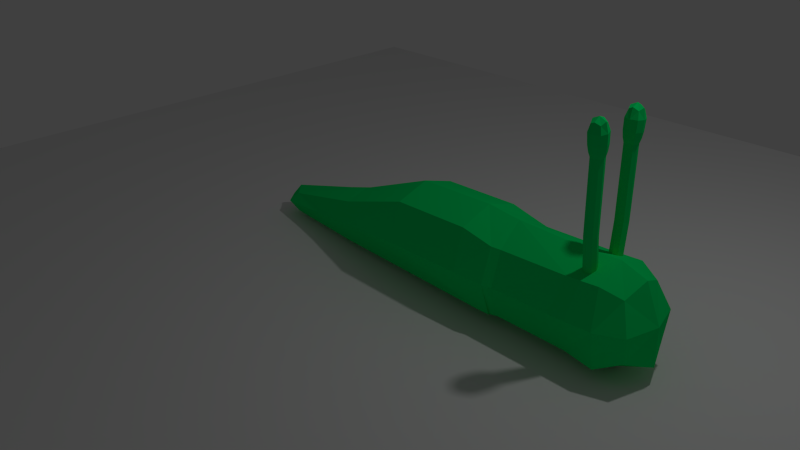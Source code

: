 # Source: snail.blend  (saved by Blender 2.71.0; exported with 4.5.12 LTS)
import bpy
from mathutils import Matrix  # noqa: F401  (used for matrix-valued properties, if any)

bpy.ops.wm.read_factory_settings(use_empty=True)
scene = bpy.context.scene
scene.name = 'Scene'

# ---- collections
col_collection_1 = bpy.data.collections.new('Collection 1'); scene.collection.children.link(col_collection_1)

# ---- materials (node trees are filled in below, after node groups)
mat_body = bpy.data.materials.new('Body')
mat_body.alpha_threshold = 0.0
mat_body.use_transparent_shadow = False
mat_body.diffuse_color = (0.0, 0.8276, 0.1637, 1.0)
mat_body.roughness = 0.5
mat_body.specular_intensity = 0.4505
mat_body.line_color = (0.0, 0.0, 0.0, 1.0)
mat_shell_001 = bpy.data.materials.new('Shell.001')
mat_shell_001.alpha_threshold = 0.0
mat_shell_001.use_transparent_shadow = False
mat_shell_001.diffuse_color = (0.0, 0.3369, 1.0, 1.0)
mat_shell_001.roughness = 0.5
mat_shell_001.specular_intensity = 0.04054
mat_shell_001.line_color = (0.0, 0.0, 0.0, 1.0)

# ---- material node trees

# ---- world
world_world = bpy.data.worlds.new('World'); scene.world = world_world
world_world.color = (0.05088, 0.05088, 0.05088)
world_world.use_sun_shadow = False
world_world.sun_shadow_jitter_overblur = 0.0
world_world.cycles.sampling_method = 'MANUAL'
world_world.cycles.sample_map_resolution = 256

# ---- cameras
cam_camera = bpy.data.cameras.new('Camera')
cam_camera.clip_end = 100.0
cam_camera.lens = 35.0
cam_camera.sensor_width = 32.0
cam_camera.sensor_height = 18.0
cam_camera.ortho_scale = 7.314
cam_camera.dof.focus_distance = 0.0
cam_camera.dof.aperture_fstop = 128.0

# ---- lights
light_lamp = bpy.data.lights.new('Lamp', 'POINT')
light_lamp.transmission_factor = 0.0
light_lamp.cutoff_distance = 30.0
light_lamp.energy = 100.0
light_lamp.shadow_buffer_clip_start = 1.001
light_lamp.shadow_soft_size = 0.1
light_lamp.shadow_maximum_resolution = 0.006
light_lamp.use_absolute_resolution = True
light_lamp.cycles.use_multiple_importance_sampling = False

# ---- meshes
me_cube_002 = bpy.data.meshes.new('Cube.002')
me_cube_002.from_pydata([(-1.069, 0.2822, -0.09734), (-0.9687, 0.3807, -0.07997), (-0.8687, 0.2822, -0.09734), (-0.9687, 0.1837, -0.1147), (-0.9794, 0.3993, -0.7227), (-1.089, 0.05253, 1.608), (-0.9687, 0.1707, 1.629), (-0.8687, 0.06468, 1.539), (-1.069, 0.06468, 1.539), (-0.9687, -0.06565, 1.587), (-0.9687, -0.0338, 1.521), (-0.9687, 0.1632, 1.556), (-0.8487, 0.05253, 1.608), (-0.9687, 0.1418, 1.908), (-1.109, 0.003906, 1.883), (-0.9687, -0.134, 1.859), (-0.8287, 0.003906, 1.883), (-0.9687, -0.03256, 2.09), (-1.044, 0.2083, -0.1104), (-1.069, 0.1821, 0.4087), (-1.044, 0.3561, -0.08431), (-1.044, 0.3929, -0.7252), (-0.9687, 0.2806, 0.4261), (-0.8937, 0.3561, -0.08431), (-0.9687, 0.4668, -0.7121), (-0.8687, 0.1821, 0.4087), (-0.8937, 0.2083, -0.1104), (-0.8937, 0.3929, -0.7252), (-0.9687, 0.08366, 0.3914), (-0.9687, 0.319, -0.7382), (-1.059, -0.0361, 1.592), (-0.8337, 0.03429, 1.711), (-0.9687, -0.09865, 1.688), (-1.059, 0.1412, 1.623), (-0.8787, 0.1412, 1.623), (-0.8937, -0.009177, 1.526), (-1.044, 0.1385, 1.552), (-1.104, 0.03429, 1.711), (-0.9687, -0.04176, 1.538), (-0.9687, 0.165, 1.574), (-1.074, 0.06164, 1.556), (-0.8637, 0.06164, 1.556), (-0.8787, -0.0361, 1.592), (-1.044, -0.009177, 1.526), (-0.8937, 0.1385, 1.552), (-0.9687, 0.1672, 1.735), (-0.8637, -0.02344, 2.039), (-0.9687, -0.1268, 2.02), (-1.074, -0.02344, 2.039), (-0.9687, 0.07996, 2.057), (-0.8637, 0.1073, 1.902), (-1.074, 0.1073, 1.902), (-1.074, -0.0995, 1.865), (-0.8637, -0.0995, 1.865), (-1.024, 0.3095, -0.572), (-1.024, 0.4189, -0.5527), (-0.9131, 0.4189, -0.5527), (-0.9131, 0.3095, -0.572), (-1.044, 0.1083, 0.3957), (-1.044, 0.256, 0.4217), (-0.8937, 0.256, 0.4217), (-0.8937, 0.1083, 0.3957), (-1.07, -0.06542, 1.694), (-1.07, 0.134, 1.729), (-0.8674, 0.134, 1.729), (-0.8674, -0.06542, 1.694), (-0.8899, -0.01591, 1.542), (-0.8899, 0.1392, 1.57), (-1.047, 0.1392, 1.57), (-1.047, -0.01591, 1.542), (-1.046, -0.09295, 1.985), (-1.046, 0.06024, 2.012), (-0.8909, 0.06024, 2.012), (-0.8909, -0.09295, 1.985), (-1.069, 0.8928, -0.06791), (-0.9687, 0.9928, -0.06791), (-0.8687, 0.8928, -0.06791), (-0.9687, 0.7928, -0.06791), (-0.9794, 0.8623, -0.7062), (-1.089, 0.8229, 1.651), (-0.9687, 0.9429, 1.651), (-0.8687, 0.8229, 1.581), (-1.069, 0.8229, 1.581), (-0.9687, 0.7029, 1.651), (-0.9687, 0.7229, 1.581), (-0.9687, 0.9229, 1.581), (-0.8487, 0.8229, 1.651), (-0.9687, 0.9629, 1.931), (-1.109, 0.8229, 1.931), (-0.9687, 0.6829, 1.931), (-0.8287, 0.8229, 1.931), (-0.9687, 0.8229, 2.141), (-1.044, 0.8178, -0.06791), (-1.069, 0.9035, 0.4478), (-1.044, 0.9678, -0.06791), (-1.044, 0.8928, -0.7054), (-0.9687, 1.003, 0.4478), (-0.8937, 0.9678, -0.06791), (-0.9687, 0.9678, -0.7054), (-0.8687, 0.9035, 0.4478), (-0.8937, 0.8178, -0.06791), (-0.8937, 0.8928, -0.7054), (-0.9687, 0.8035, 0.4478), (-0.9687, 0.8178, -0.7054), (-1.059, 0.7329, 1.651), (-0.8337, 0.8229, 1.756), (-0.9687, 0.6879, 1.756), (-1.059, 0.9129, 1.651), (-0.8787, 0.9129, 1.651), (-0.8937, 0.7479, 1.581), (-1.044, 0.8979, 1.581), (-1.104, 0.8229, 1.756), (-0.9687, 0.7179, 1.599), (-0.9687, 0.9279, 1.599), (-1.074, 0.8229, 1.599), (-0.8637, 0.8229, 1.599), (-0.8787, 0.7329, 1.651), (-1.044, 0.7479, 1.581), (-0.8937, 0.8979, 1.581), (-0.9687, 0.9579, 1.756), (-0.8637, 0.8229, 2.089), (-0.9687, 0.7179, 2.089), (-1.074, 0.8229, 2.089), (-0.9687, 0.9279, 2.089), (-0.8637, 0.9279, 1.931), (-1.074, 0.9279, 1.931), (-1.074, 0.7179, 1.931), (-0.8637, 0.7179, 1.931), (-1.024, 0.8373, -0.5401), (-1.024, 0.9484, -0.5401), (-0.9131, 0.9484, -0.5401), (-0.9131, 0.8373, -0.5401), (-1.044, 0.8285, 0.4478), (-1.044, 0.9785, 0.4478), (-0.8937, 0.9785, 0.4478), (-0.8937, 0.8285, 0.4478), (-1.07, 0.7217, 1.756), (-1.07, 0.9242, 1.756), (-0.8674, 0.9242, 1.756), (-0.8674, 0.7217, 1.756), (-0.8899, 0.7442, 1.599), (-0.8899, 0.9017, 1.599), (-1.047, 0.9017, 1.599), (-1.047, 0.7442, 1.599), (-1.046, 0.7451, 2.048), (-1.046, 0.9007, 2.048), (-0.8909, 0.9007, 2.048), (-0.8909, 0.7451, 2.048), (-5.944, 0.7122, -1.576), (-5.944, 0.6225, -0.5515), (-3.066, 0.566, 0.0894), (-5.944, 0.09809, -1.114), (-8.154, 0.6966, -1.357), (-5.944, 1.237, -1.014), (-0.6829, 0.5699, 0.04473), (-3.066, -0.1391, -0.8669), (-3.066, 1.426, -0.7299), (-2.494, 0.7121, -1.581), (0.00557, 0.6374, -0.7269), (-0.5969, -0.06616, -0.8316), (-0.5969, 1.348, -0.7079), (-0.5419, 0.7159, -1.624), (-2.468, 0.569, 0.0297), (-2.356, -0.0737, -0.8691), (-2.356, 1.362, -0.7434), (-2.356, 0.7106, -1.564), (-2.743, 0.7121, -1.581), (-5.944, 1.128, -1.411), (-4.457, 1.428, -0.7495), (-5.944, 0.274, -1.485), (-4.457, -0.1374, -0.8864), (-7.91, 0.7169, -1.59), (-7.91, 0.4048, -1.373), (-7.91, 0.9866, -1.322), (-4.457, 0.5694, 0.05026), (-5.944, 1.061, -0.6423), (-5.944, 0.2068, -0.717), (-7.91, 0.6745, -1.105), (-2.516, 0.7121, -1.581), (-2.516, 1.408, -0.7414), (-2.516, -0.1187, -0.8749), (-2.628, 0.5678, 0.04278), (-3.066, 1.17, -0.05493), (-3.066, -0.00395, -0.1576), (-2.494, 0.108, -1.437), (-2.494, 1.282, -1.334), (0.01459, 0.6939, -1.372), (-0.145, 1.18, -0.6902), (-0.145, 0.09713, -0.7849), (-0.2526, 0.583, -0.1053), (-2.356, 1.133, -0.1907), (-0.6614, 0.06793, -0.2044), (-0.5672, 0.05874, -1.441), (-2.356, 1.233, -1.328), (-0.6614, 1.107, -0.1134), (-2.356, 0.05608, -0.2849), (-2.356, 0.1555, -1.422), (-0.5672, 1.331, -1.329), (-1.156, 0.5736, 0.001861), (-1.135, -0.06965, -0.8535), (-1.135, 1.356, -0.7288), (-1.113, 0.7124, -1.584), (-3.457, 1.282, -1.339), (-2.743, 0.1084, -1.442), (-7.721, 0.4958, -1.544), (-7.721, 0.9267, -1.506), (-4.457, 1.173, -0.08917), (-4.457, -0.0009528, -0.1919), (-7.721, 0.4634, -1.173), (-7.721, 0.8943, -1.136), (-2.516, 1.268, -1.338), (-2.516, 0.1229, -1.438), (-2.516, 1.166, -0.1784), (-2.516, 0.02142, -0.2785), (-0.1709, 1.15, -1.141), (-0.1709, 0.2041, -1.223), (-0.3291, 0.9916, -0.2495), (-0.3291, 0.2057, -0.3183), (-1.151, 1.123, -0.1499), (-1.151, 0.05916, -0.2429), (-1.119, 0.1579, -1.433), (-1.119, 1.232, -1.339)], [], [(0, 18, 58, 19), (0, 19, 59, 20), (0, 20, 55, 21), (0, 21, 54, 18), (1, 20, 59, 22), (1, 22, 60, 23), (1, 23, 56, 24), (1, 24, 55, 20), (2, 23, 60, 25), (2, 25, 61, 26), (2, 26, 57, 27), (2, 27, 56, 23), (3, 26, 61, 28), (3, 28, 58, 18), (3, 18, 54, 29), (3, 29, 57, 26), (4, 29, 54, 21), (4, 21, 55, 24), (4, 24, 56, 27), (4, 27, 57, 29), (5, 33, 68, 40), (5, 40, 69, 30), (5, 30, 62, 37), (5, 37, 63, 33), (6, 34, 67, 39), (6, 39, 68, 33), (6, 33, 63, 45), (6, 45, 64, 34), (7, 35, 61, 25), (7, 25, 60, 44), (7, 44, 67, 41), (7, 41, 66, 35), (8, 36, 59, 19), (8, 19, 58, 43), (8, 43, 69, 40), (8, 40, 68, 36), (9, 30, 69, 38), (9, 38, 66, 42), (9, 42, 65, 32), (9, 32, 62, 30), (10, 43, 58, 28), (10, 28, 61, 35), (10, 35, 66, 38), (10, 38, 69, 43), (11, 44, 60, 22), (11, 22, 59, 36), (11, 36, 68, 39), (11, 39, 67, 44), (12, 42, 66, 41), (12, 41, 67, 34), (12, 34, 64, 31), (12, 31, 65, 42), (13, 50, 64, 45), (13, 45, 63, 51), (13, 51, 71, 49), (13, 49, 72, 50), (14, 51, 63, 37), (14, 37, 62, 52), (14, 52, 70, 48), (14, 48, 71, 51), (15, 52, 62, 32), (15, 32, 65, 53), (15, 53, 73, 47), (15, 47, 70, 52), (16, 53, 65, 31), (16, 31, 64, 50), (16, 50, 72, 46), (16, 46, 73, 53), (17, 46, 72, 49), (17, 49, 71, 48), (17, 48, 70, 47), (17, 47, 73, 46), (74, 92, 132, 93), (74, 93, 133, 94), (74, 94, 129, 95), (74, 95, 128, 92), (75, 94, 133, 96), (75, 96, 134, 97), (75, 97, 130, 98), (75, 98, 129, 94), (76, 97, 134, 99), (76, 99, 135, 100), (76, 100, 131, 101), (76, 101, 130, 97), (77, 100, 135, 102), (77, 102, 132, 92), (77, 92, 128, 103), (77, 103, 131, 100), (78, 103, 128, 95), (78, 95, 129, 98), (78, 98, 130, 101), (78, 101, 131, 103), (79, 107, 142, 114), (79, 114, 143, 104), (79, 104, 136, 111), (79, 111, 137, 107), (80, 108, 141, 113), (80, 113, 142, 107), (80, 107, 137, 119), (80, 119, 138, 108), (81, 109, 135, 99), (81, 99, 134, 118), (81, 118, 141, 115), (81, 115, 140, 109), (82, 110, 133, 93), (82, 93, 132, 117), (82, 117, 143, 114), (82, 114, 142, 110), (83, 104, 143, 112), (83, 112, 140, 116), (83, 116, 139, 106), (83, 106, 136, 104), (84, 117, 132, 102), (84, 102, 135, 109), (84, 109, 140, 112), (84, 112, 143, 117), (85, 118, 134, 96), (85, 96, 133, 110), (85, 110, 142, 113), (85, 113, 141, 118), (86, 116, 140, 115), (86, 115, 141, 108), (86, 108, 138, 105), (86, 105, 139, 116), (87, 124, 138, 119), (87, 119, 137, 125), (87, 125, 145, 123), (87, 123, 146, 124), (88, 125, 137, 111), (88, 111, 136, 126), (88, 126, 144, 122), (88, 122, 145, 125), (89, 126, 136, 106), (89, 106, 139, 127), (89, 127, 147, 121), (89, 121, 144, 126), (90, 127, 139, 105), (90, 105, 138, 124), (90, 124, 146, 120), (90, 120, 147, 127), (91, 120, 146, 123), (91, 123, 145, 122), (91, 122, 144, 121), (91, 121, 147, 120), (148, 167, 202, 166), (148, 166, 203, 169), (148, 169, 204, 171), (148, 171, 205, 167), (149, 174, 206, 175), (149, 175, 209, 177), (149, 177, 208, 176), (149, 176, 207, 174), (150, 182, 206, 174), (150, 174, 207, 183), (150, 183, 213, 181), (150, 181, 212, 182), (151, 169, 203, 170), (151, 170, 207, 176), (151, 176, 208, 172), (151, 172, 204, 169), (152, 171, 204, 172), (152, 172, 208, 177), (152, 177, 209, 173), (152, 173, 205, 171), (153, 175, 206, 168), (153, 168, 202, 167), (153, 167, 205, 173), (153, 173, 209, 175), (154, 194, 218, 198), (154, 198, 219, 191), (154, 191, 217, 189), (154, 189, 216, 194), (155, 183, 207, 170), (155, 170, 203, 184), (155, 184, 211, 180), (155, 180, 213, 183), (156, 185, 202, 168), (156, 168, 206, 182), (156, 182, 212, 179), (156, 179, 210, 185), (157, 184, 203, 166), (157, 166, 202, 185), (157, 185, 210, 178), (157, 178, 211, 184), (158, 186, 214, 187), (158, 187, 216, 189), (158, 189, 217, 188), (158, 188, 215, 186), (159, 191, 219, 199), (159, 199, 220, 192), (159, 192, 215, 188), (159, 188, 217, 191), (160, 197, 221, 200), (160, 200, 218, 194), (160, 194, 216, 187), (160, 187, 214, 197), (161, 192, 220, 201), (161, 201, 221, 197), (161, 197, 214, 186), (161, 186, 215, 192), (162, 190, 212, 181), (162, 181, 213, 195), (162, 195, 219, 198), (162, 198, 218, 190), (163, 195, 213, 180), (163, 180, 211, 196), (163, 196, 220, 199), (163, 199, 219, 195), (164, 193, 210, 179), (164, 179, 212, 190), (164, 190, 218, 200), (164, 200, 221, 193), (165, 196, 211, 178), (165, 178, 210, 193), (165, 193, 221, 201), (165, 201, 220, 196)])
me_cube_002.materials.append(mat_body)
me_cube_002.use_remesh_preserve_volume = False
me_cube_002.use_remesh_preserve_attributes = False
me_cube_002.use_mirror_vertex_groups = False
me_cube_002.update()
me_cube = bpy.data.meshes.new('Cube')
me_cube.from_pydata([(-0.7292, 0.2237, 3.949), (-0.5227, 0.2293, 4.045), (-0.6906, 0.2304, 4.033), (-0.7161, 0.2517, 3.713), (-0.9124, 0.2629, 3.751), (-0.9648, 0.2741, 4.003), (-0.9164, 0.2965, 4.266), (-0.5588, 0.3189, 4.364), (-0.1249, 0.5573, 3.309), (-1.625, 0.4869, 3.97), (1.246, 0.8341, 3.46), (-0.5906, 0.1285, 4.134), (-0.747, 0.1397, 4.088), (-0.4075, 0.1061, 3.643), (-1.651, 0.1621, 5.089), (1.261, 0.1621, 5.112), (-0.4111, 0.1285, 4.091), (1.222, 0.8677, 2.984), (-0.743, 0.09486, 3.573), (-1.161, 0.05006, 4.029), (-0.5204, 0.2405, 3.754), (-0.6124, 0.2293, 4.056), (-0.488, 0.2293, 3.906), (-0.07266, 0.3637, 3.786), (-0.7398, 0.4309, 3.159), (-0.4192, 0.5541, 5.127), (0.6476, 0.6997, 4.771), (-0.6897, 0.2517, 3.921), (-0.6113, 0.1733, 3.921), (-0.3533, 0.1173, 3.868), (-0.6892, 0.1509, 3.854), (-0.7798, 0.1397, 3.976), (-0.7365, 0.1621, 2.744), (-0.7566, 0.1509, 3.876), (-0.527, 0.005261, 4.594), (0.208, -0.03954, 3.704), (-1.08, 0.07246, 3.638), (-1.634, 0.1621, 2.961), (-0.6333, 0.1509, 3.865), (-0.6118, 0.1957, 3.977), (-1.086, 0.02766, 4.433), (-1.368, 0.5205, 4.756), (-0.3114, 0.1621, 5.66), (2.121, 0.1621, 3.408), (-1.357, 0.4645, 3.3), (-2.09, 0.1621, 3.91), (-0.1884, 0.3301, 4.261), (0.1577, 0.4381, 2.975), (0.03429, -0.01714, 4.431), (-0.6895, 0.2237, 3.887), (-0.6561, 0.2248, 3.921), (-0.7175, 0.2237, 3.893), (-0.6615, 0.2237, 3.893), (-0.6508, 0.2293, 3.96), (-0.6511, 0.2298, 4.0), (0.1828, 0.5693, 3.34), (0.4194, 0.5973, 3.508), (-0.7292, -0.3968, 3.949), (-0.5227, -0.4024, 4.045), (-0.6906, -0.4035, 4.033), (-0.7161, -0.4248, 3.713), (-0.9124, -0.436, 3.751), (-0.9648, -0.4472, 4.003), (-0.9164, -0.4696, 4.266), (-0.5588, -0.492, 4.364), (-0.1249, -0.7304, 3.309), (-1.625, -0.66, 3.97), (1.246, -1.007, 3.46), (-0.5906, -0.3016, 4.134), (-0.747, -0.3128, 4.088), (-0.4075, -0.2792, 3.643), (-1.651, -0.3352, 5.089), (1.261, -0.3352, 5.112), (-0.4111, -0.3016, 4.091), (1.222, -1.041, 2.984), (-0.743, -0.268, 3.573), (-1.161, -0.2232, 4.029), (-0.5204, -0.4136, 3.754), (-0.6124, -0.4024, 4.056), (-0.488, -0.4024, 3.906), (-0.07266, -0.5368, 3.786), (-0.7398, -0.604, 3.159), (-0.4192, -0.7272, 5.127), (0.6476, -0.8728, 4.771), (-0.6897, -0.4248, 3.921), (-0.6113, -0.3464, 3.921), (-0.3533, -0.2904, 3.868), (-0.6892, -0.324, 3.854), (-0.7798, -0.3128, 3.976), (-0.7365, -0.3352, 2.744), (-0.7566, -0.324, 3.876), (-0.527, -0.1784, 4.594), (0.208, -0.1336, 3.704), (-1.08, -0.2456, 3.638), (-1.634, -0.3352, 2.961), (-0.6333, -0.324, 3.865), (-0.6118, -0.3688, 3.977), (-1.086, -0.2008, 4.433), (-1.368, -0.6936, 4.756), (-0.3114, -0.3352, 5.66), (2.121, -0.3352, 3.408), (-1.357, -0.6376, 3.3), (-2.09, -0.3352, 3.91), (-0.1884, -0.5032, 4.261), (0.1577, -0.6112, 2.975), (0.03429, -0.156, 4.431), (-0.6895, -0.3968, 3.887), (-0.6561, -0.3979, 3.921), (-0.7175, -0.3968, 3.893), (-0.6615, -0.3968, 3.893), (-0.6508, -0.4024, 3.96), (-0.6511, -0.403, 4.0), (0.1828, -0.7424, 3.34), (0.4194, -0.7704, 3.508)], [], [(28, 22, 20, 38), (22, 1, 16, 29), (33, 4, 5, 31), (5, 4, 36, 19), (48, 35, 23, 46), (12, 11, 21, 2), (0, 2, 27), (31, 12, 2, 0), (43, 10, 26, 15), (7, 11, 12, 6), (7, 46, 16, 11), (16, 46, 23, 29), (29, 23, 8, 13), (38, 20, 3, 30), (30, 3, 4, 33), (3, 18, 36, 4), (3, 20, 13, 18), (49, 30, 33, 51), (7, 6, 40, 34), (23, 35, 55, 8), (5, 6, 12, 31), (19, 40, 6, 5), (2, 54, 53, 27), (16, 1, 21, 11), (39, 54, 21), (54, 2, 21), (14, 42, 25, 41), (27, 50, 52), (39, 28, 50, 53), (27, 51, 0), (50, 28, 38, 52), (53, 50, 27), (32, 24, 8, 47), (45, 14, 41, 9), (47, 8, 55), (47, 55, 10, 17), (39, 21, 1), (32, 37, 44, 24), (51, 33, 31, 0), (13, 8, 24, 18), (18, 24, 44, 36), (19, 9, 41, 40), (40, 41, 25, 34), (34, 25, 26, 48), (7, 34, 48, 46), (36, 44, 9, 19), (42, 15, 26, 25), (22, 28, 39, 1), (37, 45, 9, 44), (22, 29, 13, 20), (52, 38, 30, 49), (27, 49, 51), (27, 52, 49), (43, 17, 10), (54, 39, 53), (10, 55, 56), (10, 56, 26), (35, 48, 26, 56), (56, 55, 35), (85, 79, 77, 95), (79, 58, 73, 86), (90, 61, 62, 88), (62, 61, 93, 76), (105, 92, 80, 103), (69, 68, 78, 59), (57, 59, 84), (88, 69, 59, 57), (100, 67, 83, 72), (64, 68, 69, 63), (64, 103, 73, 68), (73, 103, 80, 86), (86, 80, 65, 70), (95, 77, 60, 87), (87, 60, 61, 90), (60, 75, 93, 61), (60, 77, 70, 75), (106, 87, 90, 108), (64, 63, 97, 91), (80, 92, 112, 65), (62, 63, 69, 88), (76, 97, 63, 62), (59, 111, 110, 84), (73, 58, 78, 68), (96, 111, 78), (111, 59, 78), (71, 99, 82, 98), (84, 107, 109), (96, 85, 107, 110), (84, 108, 57), (107, 85, 95, 109), (110, 107, 84), (89, 81, 65, 104), (102, 71, 98, 66), (104, 65, 112), (104, 112, 67, 74), (96, 78, 58), (89, 94, 101, 81), (108, 90, 88, 57), (70, 65, 81, 75), (75, 81, 101, 93), (76, 66, 98, 97), (97, 98, 82, 91), (91, 82, 83, 105), (64, 91, 105, 103), (93, 101, 66, 76), (99, 72, 83, 82), (79, 85, 96, 58), (94, 102, 66, 101), (79, 86, 70, 77), (109, 95, 87, 106), (84, 106, 108), (84, 109, 106), (100, 74, 67), (111, 96, 110), (67, 112, 113), (67, 113, 83), (92, 105, 83, 113), (113, 112, 92), (43, 15, 72, 100), (14, 71, 99, 42), (15, 42, 99, 72), (37, 32, 89, 94), (37, 94, 102, 45), (14, 45, 102, 71)])
me_cube.materials.append(mat_shell_001)
me_cube.use_remesh_preserve_volume = False
me_cube.use_remesh_preserve_attributes = False
me_cube.use_mirror_vertex_groups = False
me_cube.update()
me_plane = bpy.data.meshes.new('Plane')
me_plane.from_pydata([(-1.0, -1.0, 0.0), (1.0, -1.0, 0.0), (-1.0, 1.0, 0.0), (1.0, 1.0, 0.0)], [], [(0, 1, 3, 2)])
me_plane.use_remesh_preserve_volume = False
me_plane.use_remesh_preserve_attributes = False
me_plane.use_mirror_vertex_groups = False
me_plane.update()
arm_armature = bpy.data.armatures.new('Armature')  # bones are not reproduced

# ---- objects
ob_armature = bpy.data.objects.new('Armature', arm_armature)
ob_lefteye = bpy.data.objects.new('LeftEye', me_cube_002)
ob_shell = bpy.data.objects.new('Shell', me_cube)
ob_plane = bpy.data.objects.new('Plane', me_plane)
ob_lamp = bpy.data.objects.new('Lamp', light_lamp)
ob_camera = bpy.data.objects.new('Camera', cam_camera)

# ---- transforms, parenting, visibility, modifiers, constraints
ob_armature.location = (0.8626, -0.9676, 0.7915)
ob_armature.lineart.crease_threshold = 0.0
ob_lefteye.parent = ob_armature
ob_lefteye.matrix_parent_inverse = Matrix(((1.0, 0.0, 0.0, -0.8626), (0.0, 1.0, 0.0, 0.9676), (0.0, 0.0, 1.0, -0.7915), (0.0, 0.0, 0.0, 1.0)))
ob_lefteye.location = (4.062, -0.4002, 1.323)
ob_lefteye.rotation_euler = (-0.08727, 6.494e-10, -2.835e-11)
ob_lefteye.scale = (0.7, 0.7, 0.7)
ob_lefteye.lineart.crease_threshold = 0.0
_vg = ob_lefteye.vertex_groups.new(name='Bone.002')
for _i, _w in zip([4, 21, 24, 27, 29, 54, 55, 56, 57, 78, 95, 98, 101, 103, 128, 129, 130, 131, 150, 154, 155, 156, 157, 158, 159, 160, 161, 162, 163, 164, 165, 166, 178, 179, 180, 181, 182, 183, 184, 185, 186, 187, 188, 189, 190, 191, 192, 193, 194, 195, 196, 197, 198, 199, 200, 201, 202, 203, 210, 211, 212, 213, 214, 215, 216, 217, 218, 219, 220, 221], [0.1943, 0.1775, 0.1889, 0.2456, 0.2027, 0.1361, 0.1327, 0.1571, 0.1998, 0.307, 0.2556, 0.283, 0.3799, 0.2951, 0.1996, 0.1896, 0.292, 0.2439, 0.09109, 0.3139, 0.09728, 0.09864, 0.4174, 0.1027, 0.2346, 0.2166, 0.2309, 0.6521, 0.6754, 0.7167, 0.6944, 0.1647, 0.449, 0.4315, 0.423, 0.3998, 0.09194, 0.09742, 0.4014, 0.5186, 0.09318, 0.08082, 0.09588, 0.1274, 0.66, 0.311, 0.2462, 0.7281, 0.3088, 0.6388, 0.6664, 0.2372, 0.4969, 0.7577, 0.7912, 0.7999, 0.03886, 0.143, 0.5289, 0.4228, 0.3978, 0.3999, 0.0984, 0.1084, 0.1253, 0.135, 0.5536, 0.5418, 0.786, 0.8061]): _vg.add([_i], _w, 'REPLACE')
_vg = ob_lefteye.vertex_groups.new(name='Bone.001')
for _i, _w in zip([150, 151, 153, 154, 155, 156, 157, 162, 163, 164, 165, 166, 168, 169, 170, 174, 175, 176, 178, 179, 180, 181, 182, 183, 184, 185, 190, 191, 193, 194, 195, 196, 198, 199, 200, 201, 202, 203, 206, 207, 210, 211, 212, 213, 218, 219, 220, 221], [0.8977, 0.05541, 0.02413, 0.0585, 0.8876, 0.8894, 0.5902, 0.3081, 0.3026, 0.2644, 0.2956, 0.8547, 0.8642, 0.006192, 0.7878, 0.9382, 0.01941, 0.03536, 0.5565, 0.555, 0.5621, 0.5751, 0.8971, 0.8889, 0.6082, 0.4686, 0.3053, 0.05073, 0.2548, 0.04509, 0.3228, 0.3228, 0.1055, 0.03793, 0.01805, 0.01512, 0.9247, 0.8904, 0.9324, 0.9104, 0.4582, 0.5841, 0.5808, 0.5756, 0.08995, 0.09563, 0.02502, 0.008552]): _vg.add([_i], _w, 'REPLACE')
_vg = ob_lefteye.vertex_groups.new(name='Bone.013')
for _i, _w in zip([148, 149, 150, 151, 152, 153, 154, 155, 156, 157, 158, 160, 161, 162, 164, 165, 166, 167, 168, 169, 170, 171, 172, 173, 174, 175, 176, 177, 178, 179, 181, 182, 183, 184, 185, 186, 187, 189, 190, 193, 194, 197, 198, 200, 201, 202, 203, 204, 205, 206, 207, 208, 209, 210, 212, 214, 216, 218, 221], [1.0, 1.0, 0.006573, 1.0, 1.0, 1.0, 0.0, 0.003705, 0.0, 0.004819, 0.0, 0.0, 0.0, 0.0, 0.0, 0.0, 0.0, 1.0, 0.7715, 1.0, 0.9807, 1.0, 1.0, 1.0, 1.0, 1.0, 1.0, 1.0, 0.0, 0.0, 0.0, 0.0, 0.004025, 0.004723, 0.0, 0.0, 0.0, 0.0, 0.0, 0.0, 0.0, 0.0, 0.0, 0.0, 0.0, 0.3057, 0.3156, 1.0, 1.0, 1.0, 1.0, 1.0, 1.0, 0.0, 0.0, 0.0, 0.0, 0.0, 0.0]): _vg.add([_i], _w, 'REPLACE')
_vg = ob_lefteye.vertex_groups.new(name='Bone.003')
for _i, _w in zip([0, 1, 2, 3, 4, 5, 6, 7, 8, 9, 10, 11, 12, 13, 14, 15, 16, 17, 18, 19, 20, 21, 22, 23, 24, 25, 26, 27, 28, 29, 30, 31, 32, 33, 34, 35, 36, 37, 38, 39, 40, 41, 42, 43, 44, 45, 46, 47, 48, 49, 50, 51, 52, 53, 54, 55, 56, 57, 58, 59, 60, 61, 62, 63, 64, 65, 66, 67, 68, 69, 70, 71, 72, 73, 74, 75, 76, 77, 78, 79, 80, 81, 82, 83, 84, 85, 86, 87, 88, 89, 90, 91, 92, 93, 94, 95, 96, 97, 98, 99, 100, 101, 102, 103, 104, 105, 106, 107, 108, 109, 110, 111, 112, 113, 114, 115, 116, 117, 118, 119, 120, 121, 122, 123, 124, 125, 126, 127, 128, 129, 130, 131, 132, 133, 134, 135, 136, 137, 138, 139, 140, 141, 142, 143, 144, 145, 146, 147, 154, 158, 159, 160, 161, 162, 186, 187, 188, 189, 190, 191, 192, 194, 195, 197, 198, 199, 200, 201, 214, 215, 216, 217, 218, 219, 220, 221], [1.0, 1.0, 1.0, 1.0, 0.3157, 1.0, 1.0, 1.0, 1.0, 1.0, 1.0, 1.0, 1.0, 1.0, 1.0, 1.0, 1.0, 1.0, 1.0, 1.0, 1.0, 0.3513, 1.0, 1.0, 0.2948, 1.0, 1.0, 0.2879, 1.0, 0.3688, 1.0, 1.0, 1.0, 1.0, 1.0, 1.0, 1.0, 1.0, 1.0, 1.0, 1.0, 1.0, 1.0, 1.0, 1.0, 1.0, 1.0, 1.0, 1.0, 1.0, 1.0, 1.0, 1.0, 1.0, 0.2956, 0.2335, 0.2113, 0.2346, 1.0, 1.0, 1.0, 1.0, 1.0, 1.0, 1.0, 1.0, 1.0, 1.0, 1.0, 1.0, 1.0, 1.0, 1.0, 1.0, 1.0, 1.0, 1.0, 1.0, 0.4461, 1.0, 1.0, 1.0, 1.0, 1.0, 1.0, 1.0, 1.0, 1.0, 1.0, 1.0, 1.0, 1.0, 1.0, 1.0, 1.0, 0.5016, 1.0, 1.0, 0.514, 1.0, 1.0, 0.3795, 1.0, 0.4197, 1.0, 1.0, 1.0, 1.0, 1.0, 1.0, 1.0, 1.0, 1.0, 1.0, 1.0, 1.0, 1.0, 1.0, 1.0, 1.0, 1.0, 1.0, 1.0, 1.0, 1.0, 1.0, 1.0, 1.0, 0.3328, 0.414, 0.3135, 0.2897, 1.0, 1.0, 1.0, 1.0, 1.0, 1.0, 1.0, 1.0, 1.0, 1.0, 1.0, 1.0, 1.0, 1.0, 1.0, 1.0, 0.6279, 0.887, 0.748, 0.7703, 0.7592, 0.02798, 0.9016, 0.9124, 0.8953, 0.852, 0.01759, 0.6382, 0.7413, 0.6466, 0.02514, 0.753, 0.4031, 0.1985, 0.1747, 0.1683, 0.8964, 0.885, 0.8569, 0.8451, 0.3562, 0.3624, 0.1773, 0.1649]): _vg.add([_i], _w, 'REPLACE')
_vg = ob_lefteye.vertex_groups.new(name='Bone.005')
for _i, _w in zip([0, 2, 3, 5, 8, 9, 10, 14, 15, 16, 17, 18, 19, 20, 21, 26, 27, 28, 29, 30, 32, 33, 35, 36, 37, 38, 40, 42, 43, 46, 47, 48, 51, 52, 53, 54, 55, 57, 58, 59, 61, 62, 63, 65, 66, 69, 70, 73, 74, 75, 76, 77, 78, 79, 80, 81, 82, 83, 84, 85, 86, 87, 88, 89, 90, 91, 92, 93, 94, 95, 96, 97, 98, 99, 100, 101, 102, 103, 104, 105, 106, 107, 108, 109, 110, 111, 112, 113, 114, 115, 116, 117, 118, 119, 120, 121, 122, 123, 124, 125, 126, 127, 128, 129, 130, 131, 132, 133, 134, 135, 136, 137, 138, 139, 140, 141, 142, 143, 144, 145, 146, 147, 154, 158, 183, 189, 191, 194, 195, 198, 199, 201, 213, 216, 218, 219], [0.0, 0.0, 0.0, 0.0, 0.0, 0.0, 0.0, 0.0, 0.0, 0.0, 0.0, 0.0, 0.0, 0.0, 0.0, 0.0, 0.0, 0.0, 0.0, 0.0, 0.0, 0.0, 0.0, 0.0, 0.0, 0.0, 0.0, 0.0, 0.0, 0.0, 0.0, 0.0, 0.0, 0.0, 0.0, 0.0, 0.0, 0.0, 0.0, 0.0, 0.0, 0.0, 0.0, 0.0, 0.0, 0.0, 0.0, 0.0, 1.0, 1.0, 1.0, 1.0, 0.2469, 1.0, 1.0, 1.0, 1.0, 1.0, 1.0, 1.0, 1.0, 1.0, 1.0, 1.0, 1.0, 1.0, 1.0, 1.0, 1.0, 0.2419, 1.0, 1.0, 0.203, 1.0, 1.0, 0.2393, 1.0, 0.2852, 1.0, 1.0, 1.0, 1.0, 1.0, 1.0, 1.0, 1.0, 1.0, 1.0, 1.0, 1.0, 1.0, 1.0, 1.0, 1.0, 1.0, 1.0, 1.0, 1.0, 1.0, 1.0, 1.0, 1.0, 0.0, 0.3964, 0.0, 0.4664, 1.0, 1.0, 1.0, 1.0, 1.0, 1.0, 1.0, 1.0, 1.0, 1.0, 1.0, 1.0, 1.0, 1.0, 1.0, 1.0, 0.0, 0.0, 0.0, 0.0, 0.0, 0.0, 0.0, 0.0, 0.0, 0.0, 0.0, 0.0, 0.0, 0.0]): _vg.add([_i], _w, 'REPLACE')
_vg = ob_lefteye.vertex_groups.new(name='Bone.006')
for _i, _w in zip([5, 8, 14, 15, 17, 19, 30, 33, 36, 37, 40, 43, 47, 48, 49, 51, 52, 59, 62, 63, 68, 69, 70, 71, 74, 77, 79, 80, 81, 82, 83, 84, 85, 86, 87, 88, 89, 90, 91, 92, 93, 94, 96, 99, 102, 104, 105, 106, 107, 108, 109, 110, 111, 112, 113, 114, 115, 116, 117, 118, 119, 120, 121, 122, 123, 124, 125, 126, 127, 132, 133, 134, 135, 136, 137, 138, 139, 140, 141, 142, 143, 144, 145, 146, 147], [0.0, 0.0, 0.0, 0.0, 0.0, 0.0, 0.0, 0.0, 0.0, 0.0, 0.0, 0.0, 0.0, 0.0, 0.0, 0.0, 0.0, 0.0, 0.0, 0.0, 0.0, 0.0, 0.0, 0.0, 0.0, 0.0, 1.0, 1.0, 1.0, 1.0, 1.0, 1.0, 1.0, 1.0, 1.0, 1.0, 1.0, 1.0, 1.0, 0.0, 1.0, 0.0, 1.0, 1.0, 1.0, 1.0, 1.0, 1.0, 1.0, 1.0, 1.0, 1.0, 1.0, 1.0, 1.0, 1.0, 1.0, 1.0, 1.0, 1.0, 1.0, 1.0, 1.0, 1.0, 1.0, 1.0, 1.0, 1.0, 1.0, 1.0, 1.0, 1.0, 1.0, 1.0, 1.0, 1.0, 1.0, 1.0, 1.0, 1.0, 1.0, 1.0, 1.0, 1.0, 1.0]): _vg.add([_i], _w, 'REPLACE')
_vg = ob_lefteye.vertex_groups.new(name='Bone.007')
for _i, _w in zip([0, 1, 2, 3, 4, 5, 6, 7, 8, 9, 10, 11, 12, 13, 14, 15, 16, 17, 18, 19, 20, 21, 22, 23, 24, 25, 26, 27, 28, 29, 30, 31, 32, 33, 34, 35, 36, 37, 38, 39, 40, 41, 42, 43, 44, 45, 46, 47, 48, 49, 50, 51, 52, 53, 54, 55, 56, 57, 58, 59, 60, 61, 62, 63, 64, 65, 66, 67, 68, 69, 70, 71, 72, 73, 76, 77, 81, 83, 84, 86, 89, 90, 91, 92, 99, 100, 102, 104, 105, 106, 109, 112, 115, 116, 117, 120, 121, 122, 126, 127, 132, 135, 136, 139, 140, 143, 144, 147, 154, 191, 198, 199, 219], [0.9885, 1.0, 1.0, 1.0, 0.49, 1.0, 1.0, 1.0, 1.0, 1.0, 1.0, 1.0, 1.0, 1.0, 1.0, 1.0, 1.0, 1.0, 1.0, 1.0, 1.0, 0.3887, 1.0, 1.0, 0.5163, 1.0, 1.0, 0.4604, 1.0, 0.3972, 1.0, 1.0, 1.0, 1.0, 1.0, 1.0, 1.0, 1.0, 1.0, 1.0, 1.0, 1.0, 1.0, 1.0, 1.0, 1.0, 1.0, 1.0, 1.0, 1.0, 1.0, 1.0, 1.0, 1.0, 0.0, 0.1289, 0.6316, 0.0, 1.0, 1.0, 1.0, 1.0, 1.0, 1.0, 1.0, 1.0, 1.0, 1.0, 1.0, 1.0, 1.0, 1.0, 1.0, 1.0, 0.0, 0.0, 0.0, 0.0, 0.0, 0.0, 0.0, 0.0, 0.0, 0.0, 0.0, 0.0, 0.0, 0.0, 0.0, 0.0, 0.0, 0.0, 0.0, 0.0, 0.0, 0.0, 0.0, 0.0, 0.0, 0.0, 0.0, 0.0, 0.0, 0.0, 0.0, 0.0, 0.0, 0.0, 0.0, 0.0, 0.0, 0.0, 0.0]): _vg.add([_i], _w, 'REPLACE')
_vg = ob_lefteye.vertex_groups.new(name='Bone.009')
for _i, _w in zip([0, 2, 3, 5, 6, 7, 8, 9, 10, 11, 12, 13, 14, 15, 16, 17, 18, 19, 21, 22, 25, 26, 27, 28, 29, 30, 31, 32, 33, 34, 35, 36, 37, 38, 39, 40, 41, 42, 43, 44, 45, 46, 47, 48, 49, 50, 51, 52, 53, 54, 57, 58, 59, 60, 61, 62, 63, 64, 65, 66, 67, 68, 69, 70, 71, 72, 73, 79, 81, 82, 83, 84, 86, 88, 89, 90, 91, 104, 105, 106, 107, 109, 111, 112, 114, 115, 116, 117, 120, 121, 122, 125, 126, 127, 136, 137, 139, 140, 143, 144, 145, 147, 154, 159, 191, 198, 199, 219], [0.00455, 0.0, 0.0, 1.0, 1.0, 1.0, 1.0, 1.0, 1.0, 1.0, 1.0, 1.0, 1.0, 1.0, 1.0, 1.0, 0.012, 1.0, 0.0, 1.0, 1.0, 0.0, 0.0, 1.0, 0.0, 1.0, 1.0, 1.0, 1.0, 1.0, 1.0, 1.0, 1.0, 1.0, 1.0, 1.0, 1.0, 1.0, 1.0, 1.0, 1.0, 1.0, 1.0, 1.0, 1.0, 1.0, 1.0, 1.0, 1.0, 0.0, 0.0, 1.0, 1.0, 1.0, 1.0, 1.0, 1.0, 1.0, 1.0, 1.0, 1.0, 1.0, 1.0, 1.0, 1.0, 1.0, 1.0, 0.0, 0.0, 0.0, 0.0, 0.0, 0.0, 0.0, 0.0, 0.0, 0.0, 0.0, 0.0, 0.0, 0.0, 0.0, 0.0, 0.0, 0.0, 0.0, 0.0, 0.0, 0.0, 0.0, 0.0, 0.0, 0.0, 0.0, 0.0, 0.0, 0.0, 0.0, 0.0, 0.0, 0.0, 0.0, 0.0, 0.0, 0.0, 0.0, 0.0, 0.0]): _vg.add([_i], _w, 'REPLACE')
_vg = ob_lefteye.vertex_groups.new(name='Bone.008')
for _i, _w in zip([148, 149, 151, 152, 153, 167, 168, 169, 170, 171, 172, 173, 174, 175, 176, 177, 202, 204, 205, 206, 207, 208, 209], [0.9789, 0.9751, 0.9476, 1.001, 0.9634, 0.9751, 0.1256, 0.972, 0.1874, 1.0, 1.001, 1.001, 0.05364, 0.9652, 0.9578, 1.0, 0.009267, 0.9992, 0.9993, 0.05969, 0.07764, 0.9989, 0.9992]): _vg.add([_i], _w, 'REPLACE')
_m = ob_lefteye.modifiers.new('Armature', 'ARMATURE')
_m.object = ob_armature
ob_shell.parent = ob_armature
ob_shell.matrix_parent_inverse = Matrix(((1.0, 0.0, 0.0, -0.8626), (0.0, 1.0, 0.0, 0.9676), (0.0, 0.0, 1.0, -0.7915), (0.0, 0.0, 0.0, 1.0)))
ob_shell.location = (0.1505, 0.1, -2.061)
ob_shell.lock_rotations_4d = False
ob_shell.empty_display_type = 'ARROWS'
ob_shell.show_instancer_for_render = False
ob_shell.instance_type = 'FACES'
ob_shell.lineart.crease_threshold = 0.0
_m = ob_shell.modifiers.new('Armature', 'ARMATURE')
_m.object = ob_armature
_m = ob_shell.modifiers.new('Subsurf', 'SUBSURF')
_m.uv_smooth = 'PRESERVE_CORNERS'
_m.quality = 2
_m.show_only_control_edges = False
ob_plane.location = (0.8189, -0.9257, 0.1353)
ob_plane.scale = (7.667, 7.667, 7.667)
ob_plane.lineart.crease_threshold = 0.0
ob_lamp.location = (4.076, 1.005, 5.904)
ob_lamp.rotation_euler = (0.6503, 0.05522, 1.866)
ob_lamp.lock_rotations_4d = False
ob_lamp.empty_display_type = 'ARROWS'
ob_lamp.color = (0.0, 0.0, 0.0, 0.0)
ob_lamp.lineart.crease_threshold = 0.0
ob_camera.location = (7.481, -6.508, 5.344)
ob_camera.rotation_euler = (1.109, 0.01082, 0.8149)
ob_camera.lock_rotations_4d = False
ob_camera.empty_display_type = 'ARROWS'
ob_camera.color = (0.0, 0.0, 0.0, 0.0)
ob_camera.display_type = 'WIRE'
ob_camera.lineart.crease_threshold = 0.0

# ---- collection membership
col_collection_1.objects.link(ob_armature)
col_collection_1.objects.link(ob_lefteye)
col_collection_1.objects.link(ob_shell)
col_collection_1.objects.link(ob_plane)
col_collection_1.objects.link(ob_lamp)
col_collection_1.objects.link(ob_camera)

# ---- scene / render settings (as saved in the file)
scene.camera = ob_camera
scene.frame_start = 1; scene.frame_end = 250; scene.frame_set(0)
scene.render.engine = 'BLENDER_EEVEE_NEXT'
scene.render.resolution_percentage = 50
scene.render.dither_intensity = 0.0
scene.cycles.use_denoising = False
scene.cycles.samples = 10
scene.cycles.sampling_pattern = 'TABULATED_SOBOL'
scene.cycles.light_sampling_threshold = 0.0
scene.cycles.use_adaptive_sampling = False
scene.cycles.use_light_tree = False
scene.cycles.blur_glossy = 0.0
scene.cycles.volume_bounces = 1
scene.cycles.pixel_filter_type = 'GAUSSIAN'
scene.cycles.sample_clamp_indirect = 0.0
scene.view_settings.view_transform = 'Standard'
bpy.context.view_layer.update()

